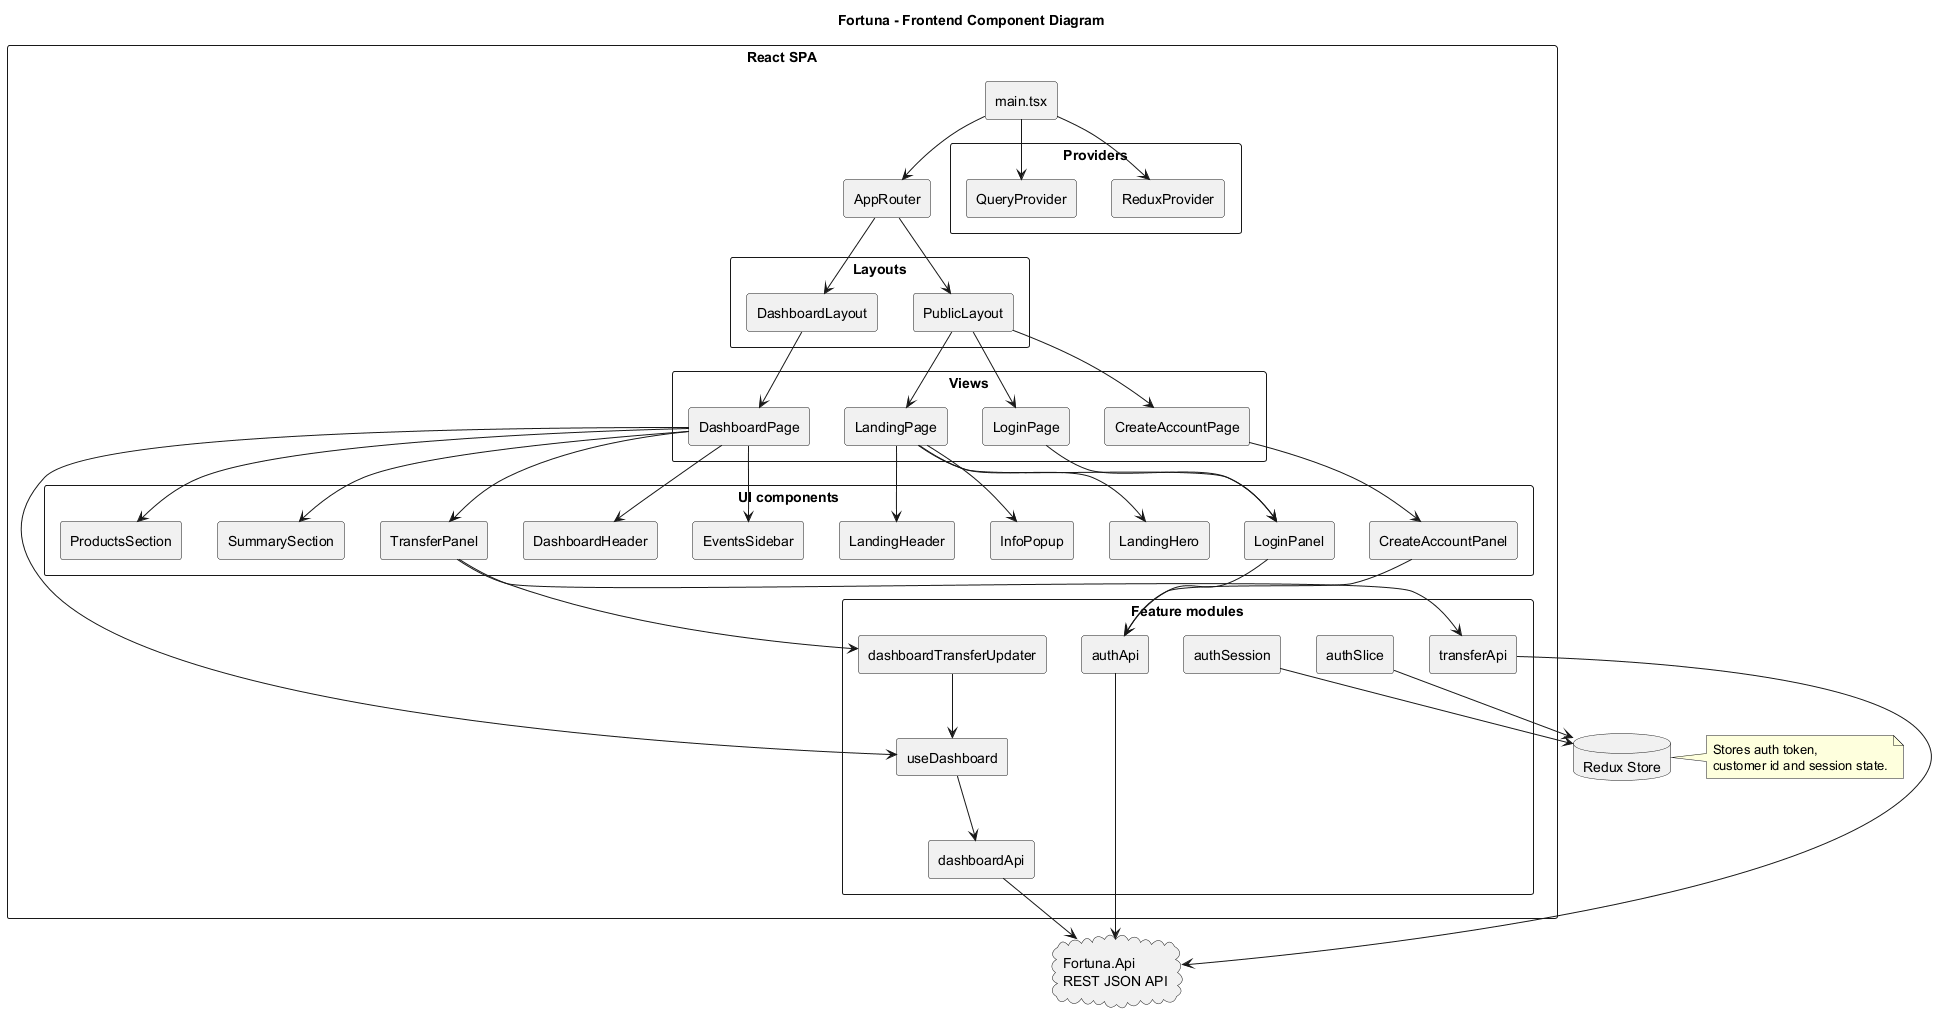

The diagram above was rendered by PlantUML. Its source (embedded in the PNG):
@startuml
title Fortuna - Frontend Component Diagram

skinparam shadowing false
skinparam componentStyle rectangle
skinparam packageStyle rectangle

package "React SPA" {
  [main.tsx] as Main
  [AppRouter] as Router

  package "Providers" {
    [ReduxProvider] as ReduxProvider
    [QueryProvider] as QueryProvider
  }

  package "Layouts" {
    [PublicLayout] as PublicLayout
    [DashboardLayout] as DashboardLayout
  }

  package "Views" {
    [LandingPage] as LandingPage
    [LoginPage] as LoginPage
    [CreateAccountPage] as CreateAccountPage
    [DashboardPage] as DashboardPage
  }

  package "Feature modules" {
    [authApi] as AuthApi
    [authSlice] as AuthSlice
    [authSession] as AuthSession
    [dashboardApi] as DashboardApi
    [useDashboard] as UseDashboard
    [transferApi] as TransferApi
    [dashboardTransferUpdater] as TransferUpdater
  }

  package "UI components" {
    [LandingHeader] as LandingHeader
    [LandingHero] as LandingHero
    [LoginPanel] as LoginPanel
    [CreateAccountPanel] as CreateAccountPanel
    [DashboardHeader] as DashboardHeader
    [SummarySection] as SummarySection
    [ProductsSection] as ProductsSection
    [EventsSidebar] as EventsSidebar
    [TransferPanel] as TransferPanel
    [InfoPopup] as InfoPopup
  }
}

database "Redux Store" as Store
cloud "Fortuna.Api\nREST JSON API" as Api

Main --> ReduxProvider
Main --> QueryProvider
Main --> Router

Router --> PublicLayout
Router --> DashboardLayout
PublicLayout --> LandingPage
PublicLayout --> LoginPage
PublicLayout --> CreateAccountPage
DashboardLayout --> DashboardPage

LandingPage --> LandingHeader
LandingPage --> LandingHero
LandingPage --> LoginPanel
LandingPage --> InfoPopup
LoginPage --> LoginPanel
CreateAccountPage --> CreateAccountPanel

DashboardPage --> DashboardHeader
DashboardPage --> SummarySection
DashboardPage --> ProductsSection
DashboardPage --> EventsSidebar
DashboardPage --> TransferPanel

LoginPanel --> AuthApi
CreateAccountPanel --> AuthApi
AuthApi --> Api
AuthSlice --> Store
AuthSession --> Store

UseDashboard --> DashboardApi
DashboardApi --> Api
DashboardPage --> UseDashboard

TransferPanel --> TransferApi
TransferPanel --> TransferUpdater
TransferApi --> Api
TransferUpdater --> UseDashboard

note right of Store
  Stores auth token,
  customer id and session state.
end note

@enduml